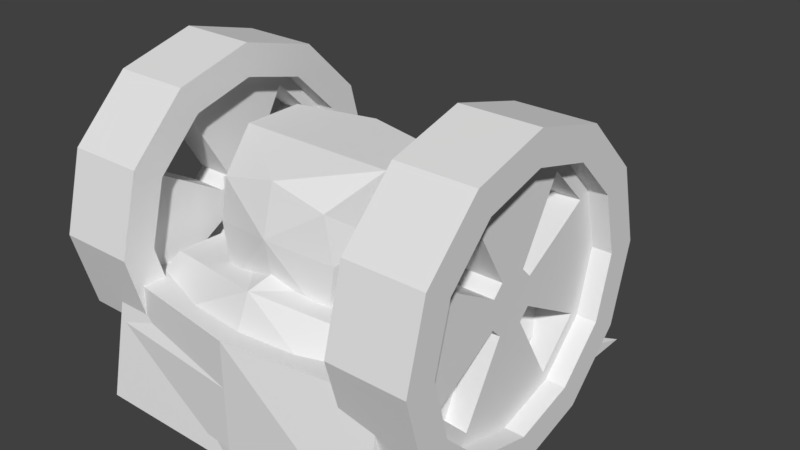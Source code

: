 # Source: Robot_Bodies.blend  (saved by Blender 2.78.0; exported with 4.5.12 LTS)
import bpy
from mathutils import Matrix  # noqa: F401  (used for matrix-valued properties, if any)

bpy.ops.wm.read_factory_settings(use_empty=True)
scene = bpy.context.scene
scene.name = 'Scene'

# ---- collections
col_collection_1 = bpy.data.collections.new('Collection 1'); scene.collection.children.link(col_collection_1)

# ---- world
world_world = bpy.data.worlds.new('World'); scene.world = world_world
world_world.color = (0.05088, 0.05088, 0.05088)
world_world.use_sun_shadow = False
world_world.sun_shadow_jitter_overblur = 0.0
world_world.cycles.sampling_method = 'MANUAL'

# ---- meshes
me_cube_004 = bpy.data.meshes.new('Cube.004')
me_cube_004.from_pydata([(0.375, 0.05625, 0.4437), (0.375, -0.05625, 0.4437), (0.375, -0.05625, 0.5562), (0.375, 0.05625, 0.5562), (0.0, 0.125, 0.375), (0.0, 0.125, 0.6978), (0.0, -0.125, 0.375), (0.25, 0.325, 0.375), (0.25, 0.125, 0.625), (0.25, -0.125, 0.375), (0.25, 0.125, 0.375), (0.25, -0.125, 0.625), (0.0, 0.125, 0.825), (0.25, -0.125, 0.825), (0.0, -0.125, 0.825), (0.25, 0.06586, 0.825), (0.0, -0.2826, 0.3781), (0.2086, -0.2826, 0.5989), (0.0, -0.325, 0.625), (0.0, -0.2826, 0.778), (0.179, -0.2826, 0.4169), (0.179, -0.2826, 0.7392), (0.0, 0.325, 0.375), (0.0, 0.325, 0.625), (0.25, 0.2808, 0.625), (0.375, 0.3965, 0.5), (0.625, 0.3965, 0.5), (0.375, 0.3434, 0.3018), (0.625, 0.3434, 0.3018), (0.375, 0.1982, 0.1567), (0.625, 0.1982, 0.1567), (0.375, -1.547e-08, 0.1035), (0.625, -2.186e-08, 0.1035), (0.375, -0.1982, 0.1567), (0.625, -0.1982, 0.1567), (0.375, -0.3434, 0.3018), (0.625, -0.3434, 0.3018), (0.375, -0.3965, 0.5), (0.625, -0.3965, 0.5), (0.375, -0.3434, 0.6982), (0.625, -0.3434, 0.6982), (0.375, -0.1982, 0.8434), (0.625, -0.1982, 0.8434), (0.375, -1.829e-07, 0.8965), (0.625, -1.813e-07, 0.8965), (0.375, 0.1982, 0.8434), (0.625, 0.1982, 0.8434), (0.375, 0.3434, 0.6982), (0.625, 0.3434, 0.6982), (0.375, 0.5, 0.5), (0.375, 0.433, 0.25), (0.625, 0.433, 0.25), (0.625, 0.5, 0.5), (0.375, 0.25, 0.06699), (0.625, 0.25, 0.06699), (0.375, -2.186e-08, 5.275e-06), (0.625, -2.186e-08, 5.245e-06), (0.375, -0.25, 0.06699), (0.625, -0.25, 0.06699), (0.375, -0.433, 0.25), (0.625, -0.433, 0.25), (0.375, -0.5, 0.5), (0.625, -0.5, 0.5), (0.375, -0.433, 0.75), (0.625, -0.433, 0.75), (0.375, -0.25, 0.933), (0.625, -0.25, 0.933), (0.375, -2.325e-07, 1.0), (0.625, -2.325e-07, 1.0), (0.375, 0.25, 0.933), (0.625, 0.25, 0.933), (0.375, 0.433, 0.75), (0.625, 0.433, 0.75), (0.5625, 0.0384, 0.5222), (0.4375, 0.0384, 0.5222), (0.5625, 0.02217, 0.5384), (0.4375, 0.02217, 0.5384), (0.5625, -2.028e-08, 0.5443), (0.4375, -2.046e-08, 0.5443), (0.5625, -0.02217, 0.5384), (0.4375, -0.02217, 0.5384), (0.5625, -0.0384, 0.5222), (0.4375, -0.0384, 0.5222), (0.4375, 0.09119, 0.5), (0.4375, 0.07897, 0.4544), (0.5625, 0.3965, 0.5), (0.5625, 0.3434, 0.6982), (0.5625, 0.1982, 0.8434), (0.5625, -1.817e-07, 0.8965), (0.5625, -0.1982, 0.8434), (0.5625, -0.3434, 0.6982), (0.5625, -0.3965, 0.5), (0.5625, -0.3434, 0.3018), (0.5625, -0.1982, 0.1567), (0.5625, -2.026e-08, 0.1035), (0.5625, 0.1982, 0.1567), (0.5625, 0.3434, 0.3018), (0.4375, 0.3434, 0.6982), (0.4375, 0.1982, 0.8434), (0.4375, -1.825e-07, 0.8965), (0.4375, -0.1982, 0.8434), (0.4375, -0.3434, 0.6982), (0.4375, -0.3965, 0.5), (0.4375, -0.3434, 0.3018), (0.4375, -0.1982, 0.1567), (0.4375, -1.706e-08, 0.1035), (0.4375, 0.1982, 0.1567), (0.4375, 0.3434, 0.3018), (0.4375, 0.3965, 0.5), (0.4375, 0.3568, 0.5), (0.375, -0.125, 0.625), (0.5625, 0.309, 0.6784), (0.5, 0.309, 0.6784), (0.5625, 0.1784, 0.809), (0.5, 0.1784, 0.809), (0.5625, -1.636e-07, 0.8568), (0.5625, -0.1784, 0.809), (0.5, -0.1784, 0.809), (0.5625, -0.309, 0.6784), (0.5, -0.309, 0.6784), (0.5625, -0.3568, 0.5), (0.5625, -0.309, 0.3216), (0.5, -0.309, 0.3216), (0.5625, -0.1784, 0.191), (0.5, -0.1784, 0.191), (0.5625, -1.823e-08, 0.1432), (0.5625, 0.1784, 0.191), (0.5, 0.1784, 0.191), (0.5625, 0.309, 0.3216), (0.5, 0.309, 0.3216), (0.5625, 0.3568, 0.5), (0.4375, 0.309, 0.6784), (0.4375, 0.1784, 0.809), (0.4375, -1.643e-07, 0.8568), (0.4375, -0.1784, 0.809), (0.4375, -0.309, 0.6784), (0.4375, -0.3568, 0.5), (0.4375, -0.309, 0.3216), (0.4375, -0.1784, 0.191), (0.4375, -1.536e-08, 0.1432), (0.4375, 0.1784, 0.191), (0.4375, 0.309, 0.3216), (0.5625, -0.04434, 0.5), (0.4375, -0.04434, 0.5), (0.5625, -0.0384, 0.4778), (0.4375, -0.0384, 0.4778), (0.5625, -0.02217, 0.4616), (0.4375, -0.02217, 0.4616), (0.5625, -2.444e-09, 0.4557), (0.4375, -1.73e-09, 0.4557), (0.5625, 0.02217, 0.4616), (0.4375, 0.02217, 0.4616), (0.5625, 0.0384, 0.4778), (0.4375, 0.0384, 0.4778), (0.5625, 0.04434, 0.5), (0.4375, 0.04434, 0.5), (0.5625, 0.07897, 0.4544), (0.5625, 0.09119, 0.5), (0.4375, 0.0456, 0.421), (0.5625, 0.0456, 0.421), (0.4375, -3.986e-09, 0.4088), (0.5625, -3.986e-09, 0.4088), (0.4375, -0.0456, 0.421), (0.5625, -0.0456, 0.421), (0.4375, -0.07897, 0.4544), (0.5625, -0.07897, 0.4544), (0.4375, -0.09119, 0.5), (0.5625, -0.09119, 0.5), (0.4375, -0.07897, 0.5456), (0.5625, -0.07897, 0.5456), (0.4375, -0.0456, 0.579), (0.5625, -0.0456, 0.579), (0.4375, -4.24e-08, 0.5912), (0.5625, -4.24e-08, 0.5912), (0.4375, 0.0456, 0.579), (0.5625, 0.0456, 0.579), (0.4375, 0.07897, 0.5456), (0.5625, 0.07897, 0.5456), (0.5625, -0.02217, 0.5), (0.5625, -1.136e-08, 0.5), (0.5625, 0.02217, 0.5), (0.4375, -1.109e-08, 0.5), (0.4375, 0.02217, 0.5), (0.4375, -0.02217, 0.5), (0.5, 0.07897, 0.5456), (0.5, 0.0456, 0.579), (0.5, -0.0456, 0.579), (0.5, -0.07897, 0.5456), (0.375, 0.125, 0.375), (0.5, -0.07897, 0.4544), (0.5, -0.0456, 0.421), (0.375, -0.125, 0.375), (0.5, 0.0456, 0.421), (0.5, 0.07897, 0.4544), (0.375, 0.125, 0.625), (0.4375, -0.05625, 0.5562), (0.4375, -0.05625, 0.4437), (0.4375, 0.05625, 0.4437), (0.4375, 0.05625, 0.5562)], [], [(188, 194, 3, 0), (194, 110, 2, 3), (2, 1, 196, 195), (11, 8, 15, 13), (6, 9, 20, 16), (10, 4, 22, 7), (191, 110, 11, 9), (194, 8, 11, 110), (4, 10, 9, 6), (8, 10, 7, 24), (11, 13, 21, 17), (15, 12, 14, 13), (8, 5, 12, 15), (20, 17, 18, 16), (18, 17, 21, 19), (13, 14, 19, 21), (9, 11, 17, 20), (22, 23, 24, 7), (5, 8, 24, 23), (49, 52, 51, 50), (50, 51, 54, 53), (53, 54, 56, 55), (55, 56, 58, 57), (57, 58, 60, 59), (59, 60, 62, 61), (61, 62, 64, 63), (63, 64, 66, 65), (65, 66, 68, 67), (67, 68, 70, 69), (69, 70, 72, 71), (71, 72, 52, 49), (27, 25, 49, 50), (26, 28, 51, 52), (29, 27, 50, 53), (28, 30, 54, 51), (31, 29, 53, 55), (30, 32, 56, 54), (33, 31, 55, 57), (32, 34, 58, 56), (35, 33, 57, 59), (34, 36, 60, 58), (37, 35, 59, 61), (36, 38, 62, 60), (39, 37, 61, 63), (38, 40, 64, 62), (41, 39, 63, 65), (40, 42, 66, 64), (43, 41, 65, 67), (42, 44, 68, 66), (45, 43, 67, 69), (44, 46, 70, 68), (47, 45, 69, 71), (46, 48, 72, 70), (25, 47, 71, 49), (48, 26, 52, 72), (85, 26, 48, 86), (86, 48, 46, 87), (87, 46, 44, 88), (88, 44, 42, 89), (89, 42, 40, 90), (90, 40, 38, 91), (91, 38, 36, 92), (92, 36, 34, 93), (93, 34, 32, 94), (94, 32, 30, 95), (95, 30, 28, 96), (96, 28, 26, 85), (96, 85, 130, 128), (89, 90, 118, 116), (102, 101, 135, 136), (90, 91, 120, 118), (101, 100, 134, 135), (108, 107, 141, 109), (91, 92, 121, 120), (100, 99, 133, 134), (107, 106, 140, 141), (92, 93, 123, 121), (99, 98, 132, 133), (85, 86, 111, 130), (106, 105, 139, 140), (93, 94, 125, 123), (98, 97, 131, 132), (86, 87, 113, 111), (105, 104, 138, 139), (94, 95, 126, 125), (97, 108, 109, 131), (87, 88, 115, 113), (104, 103, 137, 138), (95, 96, 128, 126), (88, 89, 116, 115), (103, 102, 136, 137), (25, 108, 97, 47), (47, 97, 98, 45), (45, 98, 99, 43), (43, 99, 100, 41), (41, 100, 101, 39), (39, 101, 102, 37), (37, 102, 103, 35), (35, 103, 104, 33), (33, 104, 105, 31), (31, 105, 106, 29), (29, 106, 107, 27), (27, 107, 108, 25), (123, 163, 190, 124), (140, 127, 129, 141), (83, 109, 141, 84), (176, 131, 109, 83), (137, 122, 124, 138), (157, 130, 111, 177), (156, 128, 130, 157), (134, 117, 119, 135), (174, 132, 114, 185), (172, 133, 132, 174), (131, 112, 114, 132), (125, 161, 163, 123), (126, 159, 161, 125), (127, 126, 128, 129), (184, 112, 131, 176), (177, 111, 112, 184), (122, 121, 123, 124), (193, 129, 128, 156), (84, 141, 129, 193), (117, 116, 118, 119), (170, 134, 133, 172), (186, 117, 134, 170), (112, 111, 113, 114), (127, 192, 159, 126), (73, 154, 157, 177), (82, 143, 166, 168), (154, 152, 156, 157), (144, 142, 167, 165), (153, 155, 83, 84), (75, 73, 177, 175), (143, 145, 164, 166), (140, 158, 192, 127), (74, 76, 174, 176), (146, 144, 165, 163), (185, 175, 177, 184), (77, 75, 175, 173), (145, 147, 162, 164), (171, 116, 117, 186), (76, 78, 172, 174), (148, 146, 163, 161), (173, 115, 116, 171), (79, 77, 173, 171), (147, 149, 160, 162), (187, 169, 171, 186), (78, 80, 170, 172), (150, 148, 161, 159), (139, 160, 158, 140), (81, 79, 171, 169), (149, 151, 158, 160), (138, 162, 160, 139), (80, 82, 168, 170), (152, 150, 159, 156), (190, 163, 165, 189), (124, 190, 162, 138), (151, 153, 84, 158), (118, 169, 187, 119), (155, 74, 176, 83), (142, 81, 169, 167), (193, 156, 159, 192), (120, 167, 169, 118), (178, 179, 77, 79), (180, 179, 148, 150), (75, 77, 179, 180), (146, 148, 179, 178), (150, 152, 154, 180), (75, 180, 154, 73), (79, 81, 142, 178), (146, 178, 142, 144), (181, 182, 151, 149), (181, 183, 80, 78), (149, 147, 183, 181), (78, 76, 182, 181), (155, 182, 76, 74), (151, 182, 155, 153), (143, 183, 147, 145), (80, 183, 143, 82), (121, 165, 167, 120), (84, 193, 192, 158), (122, 189, 165, 121), (137, 164, 189, 122), (162, 190, 189, 164), (136, 166, 164, 137), (135, 168, 166, 136), (168, 187, 186, 170), (175, 113, 115, 173), (185, 114, 113, 175), (174, 185, 184, 176), (119, 187, 168, 135), (1, 0, 197, 196), (191, 188, 0, 1), (10, 188, 191, 9), (10, 8, 194, 188), (3, 2, 195, 198), (0, 3, 198, 197), (195, 196, 197, 198), (110, 191, 1, 2)])
_uv = me_cube_004.uv_layers.new(name='UVMap')
_uv.uv.foreach_set('vector', [0.5144, 0.3515, 0.5125, 0.4108, 0.4977, 0.3958, 0.498, 0.3682, 0.5125, 0.4108, 0.4538, 0.4131, 0.4706, 0.3967, 0.4977, 0.3958, 0.4706, 0.3967, 0.4712, 0.3696, 0.481, 0.378, 0.4793, 0.3862, 0.4004, 0.4627, 0.6171, 0.5144, 0.5149, 0.6441, 0.3889, 0.6209, 0.2868, 9.391e-05, 0.3759, 0.275, 0.2429, 0.2956, 0.0895, 0.1449, 0.5641, 0.2979, 0.6317, 0.007172, 0.8939, 0.1555, 0.7197, 0.3132, 0.4572, 0.3554, 0.4538, 0.4131, 0.4004, 0.4627, 0.3759, 0.275, 0.5125, 0.4108, 0.6171, 0.5144, 0.4004, 0.4627, 0.4538, 0.4131, 0.6317, 0.007172, 0.5641, 0.2979, 0.3759, 0.275, 0.2868, 9.391e-05, 0.6171, 0.5144, 0.5641, 0.2979, 0.7197, 0.3132, 0.7163, 0.4596, 0.4004, 0.4627, 0.3889, 0.6209, 0.2485, 0.5706, 0.2532, 0.4457, 0.5149, 0.6441, 0.6487, 0.8822, 0.2807, 0.8822, 0.3889, 0.6209, 0.6171, 0.5144, 0.8006, 0.772, 0.6487, 0.8822, 0.5149, 0.6441, 0.2429, 0.2956, 0.2532, 0.4457, 9.391e-05, 0.4922, 0.0895, 0.1449, 9.391e-05, 0.4922, 0.2532, 0.4457, 0.2485, 0.5706, 0.08946, 0.7192, 0.3889, 0.6209, 0.2807, 0.8822, 0.08946, 0.7192, 0.2485, 0.5706, 0.3759, 0.275, 0.4004, 0.4627, 0.2532, 0.4457, 0.2429, 0.2956, 0.8939, 0.1555, 0.9999, 0.4953, 0.7163, 0.4596, 0.7197, 0.3132, 0.8006, 0.772, 0.6171, 0.5144, 0.7163, 0.4596, 0.9999, 0.4953, 0.0, 0.0, 1.0, 0.0, 1.0, 1.0, 0.0, 1.0, 0.0, 0.0, 1.0, 0.0, 1.0, 1.0, 0.0, 1.0, 0.0, 0.0, 1.0, 0.0, 1.0, 1.0, 0.0, 1.0, 0.0, 0.0, 1.0, 0.0, 1.0, 1.0, 0.0, 1.0, 0.0, 0.0, 1.0, 0.0, 1.0, 1.0, 0.0, 1.0, 0.0, 0.0, 1.0, 0.0, 1.0, 1.0, 0.0, 1.0, 0.0, 0.0, 1.0, 0.0, 1.0, 1.0, 0.0, 1.0, 0.0, 0.0, 1.0, 0.0, 1.0, 1.0, 0.0, 1.0, 0.0, 0.0, 1.0, 0.0, 1.0, 1.0, 0.0, 1.0, 0.0, 0.0, 1.0, 0.0, 1.0, 1.0, 0.0, 1.0, 0.0, 0.0, 1.0, 0.0, 1.0, 1.0, 0.0, 1.0, 0.0, 0.0, 1.0, 0.0, 1.0, 1.0, 0.0, 1.0, 0.0, 0.0, 1.0, 0.0, 1.0, 1.0, 0.0, 1.0, 0.0, 0.0, 1.0, 0.0, 1.0, 1.0, 0.0, 1.0, 0.0, 0.0, 1.0, 0.0, 1.0, 1.0, 0.0, 1.0, 0.0, 0.0, 1.0, 0.0, 1.0, 1.0, 0.0, 1.0, 0.0, 0.0, 1.0, 0.0, 1.0, 1.0, 0.0, 1.0, 0.0, 0.0, 1.0, 0.0, 1.0, 1.0, 0.0, 1.0, 0.0, 0.0, 1.0, 0.0, 1.0, 1.0, 0.0, 1.0, 0.0, 0.0, 1.0, 0.0, 1.0, 1.0, 0.0, 1.0, 0.0, 0.0, 1.0, 0.0, 1.0, 1.0, 0.0, 1.0, 0.0, 0.0, 1.0, 0.0, 1.0, 1.0, 0.0, 1.0, 0.0, 0.0, 1.0, 0.0, 1.0, 1.0, 0.0, 1.0, 0.0, 0.0, 1.0, 0.0, 1.0, 1.0, 0.0, 1.0, 0.0, 0.0, 1.0, 0.0, 1.0, 1.0, 0.0, 1.0, 0.0, 0.0, 1.0, 0.0, 1.0, 1.0, 0.0, 1.0, 0.0, 0.0, 1.0, 0.0, 1.0, 1.0, 0.0, 1.0, 0.0, 0.0, 1.0, 0.0, 1.0, 1.0, 0.0, 1.0, 0.0, 0.0, 1.0, 0.0, 1.0, 1.0, 0.0, 1.0, 0.0, 0.0, 1.0, 0.0, 1.0, 1.0, 0.0, 1.0, 0.0, 0.0, 1.0, 0.0, 1.0, 1.0, 0.0, 1.0, 0.0, 0.0, 1.0, 0.0, 1.0, 1.0, 0.0, 1.0, 0.0, 0.0, 1.0, 0.0, 1.0, 1.0, 0.0, 1.0, 0.0, 0.0, 1.0, 0.0, 1.0, 1.0, 0.0, 1.0, 0.0, 0.0, 1.0, 0.0, 1.0, 1.0, 0.0, 1.0, 0.0, 0.0, 1.0, 0.0, 1.0, 1.0, 0.0, 1.0, 0.0, 0.0, 1.0, 0.0, 1.0, 1.0, 0.0, 1.0, 0.0, 0.0, 1.0, 0.0, 1.0, 1.0, 0.0, 1.0, 0.0, 0.0, 1.0, 0.0, 1.0, 1.0, 0.0, 1.0, 0.0, 0.0, 1.0, 0.0, 1.0, 1.0, 0.0, 1.0, 0.0, 0.0, 1.0, 0.0, 1.0, 1.0, 0.0, 1.0, 0.0, 0.0, 1.0, 0.0, 1.0, 1.0, 0.0, 1.0, 0.0, 0.0, 1.0, 0.0, 1.0, 1.0, 0.0, 1.0, 0.0, 0.0, 1.0, 0.0, 1.0, 1.0, 0.0, 1.0, 0.0, 0.0, 1.0, 0.0, 1.0, 1.0, 0.0, 1.0, 0.0, 0.0, 1.0, 0.0, 1.0, 1.0, 0.0, 1.0, 0.0, 0.0, 1.0, 0.0, 1.0, 1.0, 0.0, 1.0, 0.0, 0.0, 1.0, 0.0, 1.0, 1.0, 0.0, 1.0, 0.0, 0.0, 1.0, 0.0, 1.0, 1.0, 0.0, 1.0, 0.0, 0.0, 1.0, 0.0, 1.0, 1.0, 0.0, 1.0, 0.0, 0.0, 1.0, 0.0, 1.0, 1.0, 0.0, 1.0, 0.0, 0.0, 1.0, 0.0, 1.0, 1.0, 0.0, 1.0, 0.0, 0.0, 1.0, 0.0, 1.0, 1.0, 0.0, 1.0, 0.0, 0.0, 1.0, 0.0, 1.0, 1.0, 0.0, 1.0, 0.0, 0.0, 1.0, 0.0, 1.0, 1.0, 0.0, 1.0, 0.0, 0.0, 1.0, 0.0, 1.0, 1.0, 0.0, 1.0, 0.0, 0.0, 1.0, 0.0, 1.0, 1.0, 0.0, 1.0, 0.0, 0.0, 1.0, 0.0, 1.0, 1.0, 0.0, 1.0, 0.0, 0.0, 1.0, 0.0, 1.0, 1.0, 0.0, 1.0, 0.0, 0.0, 1.0, 0.0, 1.0, 1.0, 0.0, 1.0, 0.0, 0.0, 1.0, 0.0, 1.0, 1.0, 0.0, 1.0, 0.0, 0.0, 1.0, 0.0, 1.0, 1.0, 0.0, 1.0, 0.0, 0.0, 1.0, 0.0, 1.0, 1.0, 0.0, 1.0, 0.0, 0.0, 1.0, 0.0, 1.0, 1.0, 0.0, 1.0, 0.0, 0.0, 1.0, 0.0, 1.0, 1.0, 0.0, 1.0, 0.0, 0.0, 1.0, 0.0, 1.0, 1.0, 0.0, 1.0, 0.0, 0.0, 1.0, 0.0, 1.0, 1.0, 0.0, 1.0, 0.0, 0.0, 1.0, 0.0, 1.0, 1.0, 0.0, 1.0, 0.0, 0.0, 1.0, 0.0, 1.0, 1.0, 0.0, 1.0, 0.0, 0.0, 1.0, 0.0, 1.0, 1.0, 0.0, 1.0, 0.0, 0.0, 1.0, 0.0, 1.0, 1.0, 0.0, 1.0, 0.0, 0.0, 1.0, 0.0, 1.0, 1.0, 0.0, 1.0, 0.0, 0.0, 1.0, 0.0, 1.0, 1.0, 0.0, 1.0, 0.0, 0.0, 1.0, 0.0, 1.0, 1.0, 0.0, 1.0, 0.0, 0.0, 1.0, 0.0, 1.0, 1.0, 0.0, 1.0, 0.0, 0.0, 1.0, 0.0, 1.0, 1.0, 0.0, 1.0, 0.0, 0.0, 1.0, 0.0, 1.0, 1.0, 0.0, 1.0, 0.0, 0.0, 1.0, 0.0, 1.0, 1.0, 0.0, 1.0, 0.0, 0.0, 1.0, 0.0, 1.0, 1.0, 0.0, 1.0, 0.0, 0.0, 1.0, 0.0, 1.0, 1.0, 0.0, 1.0, 0.0, 0.0, 1.0, 0.0, 1.0, 1.0, 0.0, 1.0, 0.0, 0.0, 1.0, 0.0, 1.0, 1.0, 0.0, 1.0, 0.0, 0.0, 1.0, 0.0, 1.0, 1.0, 0.0, 1.0, 0.0, 0.0, 1.0, 0.0, 1.0, 1.0, 0.0, 1.0, 0.0, 0.0, 1.0, 0.0, 1.0, 1.0, 0.0, 1.0, 0.0, 0.0, 1.0, 0.0, 1.0, 1.0, 0.0, 1.0, 0.0, 0.0, 1.0, 0.0, 1.0, 1.0, 0.0, 1.0, 0.0, 0.0, 1.0, 0.0, 1.0, 1.0, 0.0, 1.0, 0.0, 0.0, 1.0, 0.0, 1.0, 1.0, 0.0, 1.0, 0.0, 0.0, 1.0, 0.0, 1.0, 1.0, 0.0, 1.0, 0.0, 0.0, 1.0, 0.0, 1.0, 1.0, 0.0, 1.0, 0.0, 0.0, 1.0, 0.0, 1.0, 1.0, 0.0, 1.0, 0.0, 0.0, 1.0, 0.0, 1.0, 1.0, 0.0, 1.0, 0.0, 0.0, 1.0, 0.0, 1.0, 1.0, 0.0, 1.0, 0.0, 0.0, 1.0, 0.0, 1.0, 1.0, 0.0, 1.0, 0.0, 0.0, 1.0, 0.0, 1.0, 1.0, 0.0, 1.0, 0.0, 0.0, 1.0, 0.0, 1.0, 1.0, 0.0, 1.0, 0.0, 0.0, 1.0, 0.0, 1.0, 1.0, 0.0, 1.0, 0.0, 0.0, 1.0, 0.0, 1.0, 1.0, 0.0, 1.0, 0.0, 0.0, 1.0, 0.0, 1.0, 1.0, 0.0, 1.0, 0.0, 0.0, 1.0, 0.0, 1.0, 1.0, 0.0, 1.0, 0.0, 0.0, 1.0, 0.0, 1.0, 1.0, 0.0, 1.0, 0.0, 0.0, 1.0, 0.0, 1.0, 1.0, 0.0, 1.0, 0.0, 0.0, 1.0, 0.0, 1.0, 1.0, 0.0, 1.0, 0.0, 0.0, 1.0, 0.0, 1.0, 1.0, 0.0, 1.0, 0.0, 0.0, 1.0, 0.0, 1.0, 1.0, 0.0, 1.0, 0.0, 0.0, 1.0, 0.0, 1.0, 1.0, 0.0, 1.0, 0.0, 0.0, 1.0, 0.0, 1.0, 1.0, 0.0, 1.0, 0.0, 0.0, 1.0, 0.0, 1.0, 1.0, 0.0, 1.0, 0.0, 0.0, 1.0, 0.0, 1.0, 1.0, 0.0, 1.0, 0.0, 0.0, 1.0, 0.0, 1.0, 1.0, 0.0, 1.0, 0.0, 0.0, 1.0, 0.0, 1.0, 1.0, 0.0, 1.0, 0.0, 0.0, 1.0, 0.0, 1.0, 1.0, 0.0, 1.0, 0.0, 0.0, 1.0, 0.0, 1.0, 1.0, 0.0, 1.0, 0.0, 0.0, 1.0, 0.0, 1.0, 1.0, 0.0, 1.0, 0.0, 0.0, 1.0, 0.0, 1.0, 1.0, 0.0, 1.0, 0.0, 0.0, 1.0, 0.0, 1.0, 1.0, 0.0, 1.0, 0.0, 0.0, 1.0, 0.0, 1.0, 1.0, 0.0, 1.0, 0.0, 0.0, 1.0, 0.0, 1.0, 1.0, 0.0, 1.0, 0.0, 0.0, 1.0, 0.0, 1.0, 1.0, 0.0, 1.0, 0.0, 0.0, 1.0, 0.0, 1.0, 1.0, 0.0, 1.0, 0.0, 0.0, 1.0, 0.0, 1.0, 1.0, 0.0, 1.0, 0.0, 0.0, 1.0, 0.0, 1.0, 1.0, 0.0, 1.0, 0.0, 0.0, 1.0, 0.0, 1.0, 1.0, 0.0, 1.0, 0.0, 0.0, 1.0, 0.0, 1.0, 1.0, 0.0, 1.0, 0.0, 0.0, 1.0, 0.0, 1.0, 1.0, 0.0, 1.0, 0.0, 0.0, 1.0, 0.0, 1.0, 1.0, 0.0, 1.0, 0.0, 0.0, 1.0, 0.0, 1.0, 1.0, 0.0, 1.0, 0.0, 0.0, 1.0, 0.0, 1.0, 1.0, 0.0, 1.0, 0.0, 0.0, 1.0, 0.0, 1.0, 1.0, 0.0, 1.0, 0.0, 0.0, 1.0, 0.0, 1.0, 1.0, 0.0, 1.0, 0.0, 0.0, 1.0, 0.0, 1.0, 1.0, 0.0, 1.0, 0.0, 0.0, 1.0, 0.0, 1.0, 1.0, 0.0, 1.0, 0.0, 0.0, 1.0, 0.0, 1.0, 1.0, 0.0, 1.0, 0.0, 0.0, 1.0, 0.0, 1.0, 1.0, 0.0, 1.0, 0.0, 0.0, 1.0, 0.0, 1.0, 1.0, 0.0, 1.0, 0.0, 0.0, 1.0, 0.0, 1.0, 1.0, 0.0, 1.0, 0.0, 0.0, 1.0, 0.0, 1.0, 1.0, 0.0, 1.0, 0.0, 0.0, 1.0, 0.0, 1.0, 1.0, 0.0, 1.0, 0.0, 0.0, 1.0, 0.0, 1.0, 1.0, 0.0, 1.0, 0.0, 0.0, 1.0, 0.0, 1.0, 1.0, 0.0, 1.0, 0.0, 0.0, 1.0, 0.0, 1.0, 1.0, 0.0, 1.0, 0.0, 0.0, 1.0, 0.0, 1.0, 1.0, 0.0, 1.0, 0.0, 0.0, 1.0, 0.0, 1.0, 1.0, 0.0, 1.0, 0.0, 0.0, 1.0, 0.0, 1.0, 1.0, 0.0, 1.0, 0.0, 0.0, 1.0, 0.0, 1.0, 1.0, 0.0, 1.0, 0.0, 0.0, 1.0, 0.0, 1.0, 1.0, 0.0, 1.0, 0.0, 0.0, 1.0, 0.0, 1.0, 1.0, 0.0, 1.0, 0.0, 0.0, 1.0, 0.0, 1.0, 1.0, 0.0, 1.0, 0.0, 0.0, 1.0, 0.0, 1.0, 1.0, 0.0, 1.0, 0.0, 0.0, 1.0, 0.0, 1.0, 1.0, 0.0, 1.0, 0.0, 0.0, 1.0, 0.0, 1.0, 1.0, 0.0, 1.0, 0.0, 0.0, 1.0, 0.0, 1.0, 1.0, 0.0, 1.0, 0.0, 0.0, 1.0, 0.0, 1.0, 1.0, 0.0, 1.0, 0.0, 0.0, 1.0, 0.0, 1.0, 1.0, 0.0, 1.0, 0.0, 0.0, 1.0, 0.0, 1.0, 1.0, 0.0, 1.0, 0.0, 0.0, 1.0, 0.0, 1.0, 1.0, 0.0, 1.0, 0.0, 0.0, 1.0, 0.0, 1.0, 1.0, 0.0, 1.0, 0.0, 0.0, 1.0, 0.0, 1.0, 1.0, 0.0, 1.0, 0.0, 0.0, 1.0, 0.0, 1.0, 1.0, 0.0, 1.0, 0.0, 0.0, 1.0, 0.0, 1.0, 1.0, 0.0, 1.0, 0.0, 0.0, 1.0, 0.0, 1.0, 1.0, 0.0, 1.0, 0.0, 0.0, 1.0, 0.0, 1.0, 1.0, 0.0, 1.0, 0.0, 0.0, 1.0, 0.0, 1.0, 1.0, 0.0, 1.0, 0.0, 0.0, 1.0, 0.0, 1.0, 1.0, 0.0, 1.0, 0.0, 0.0, 1.0, 0.0, 1.0, 1.0, 0.0, 1.0, 0.0, 0.0, 1.0, 0.0, 1.0, 1.0, 0.0, 1.0, 0.0, 0.0, 1.0, 0.0, 1.0, 1.0, 0.0, 1.0, 0.0, 0.0, 1.0, 0.0, 1.0, 1.0, 0.0, 1.0, 0.0, 0.0, 1.0, 0.0, 1.0, 1.0, 0.0, 1.0, 0.0, 0.0, 1.0, 0.0, 1.0, 1.0, 0.0, 1.0, 0.0, 0.0, 1.0, 0.0, 1.0, 1.0, 0.0, 1.0, 0.4712, 0.3696, 0.498, 0.3682, 0.4893, 0.3789, 0.481, 0.378, 0.4572, 0.3554, 0.5144, 0.3515, 0.498, 0.3682, 0.4712, 0.3696, 0.5641, 0.2979, 0.5144, 0.3515, 0.4572, 0.3554, 0.3759, 0.275, 0.5641, 0.2979, 0.6171, 0.5144, 0.5125, 0.4108, 0.5144, 0.3515, 0.4977, 0.3958, 0.4706, 0.3967, 0.4793, 0.3862, 0.4876, 0.3871, 0.498, 0.3682, 0.4977, 0.3958, 0.4876, 0.3871, 0.4893, 0.3789, 0.4793, 0.3862, 0.481, 0.378, 0.4893, 0.3789, 0.4876, 0.3871, 0.4538, 0.4131, 0.4572, 0.3554, 0.4712, 0.3696, 0.4706, 0.3967])
me_cube_004.use_remesh_preserve_volume = False
me_cube_004.use_remesh_preserve_attributes = False
me_cube_004.use_mirror_vertex_groups = False
me_cube_004.update()
me_cube_003 = bpy.data.meshes.new('Cube.003')
me_cube_003.from_pydata([(-0.5, -0.5, 0.0), (-0.4808, -0.4328, 0.4), (-0.5, 0.7297, 0.0), (-0.4159, 0.0, 0.3771), (0.5, -0.5, 0.0), (0.4808, -0.4328, 0.4), (0.5, 0.7297, 0.0), (0.4159, 0.0, 0.3771), (0.0, 0.5, 0.0), (0.0, 0.0, 0.3771), (0.0, -0.5, 0.0), (0.0, -0.5, 0.4)], [], [(0, 1, 3, 2), (8, 9, 7, 6), (6, 7, 5, 4), (10, 11, 1, 0), (8, 6, 4, 10), (9, 3, 1, 11), (7, 9, 11, 5), (2, 8, 10, 0), (4, 5, 11, 10), (2, 3, 9, 8)])
_uv = me_cube_003.uv_layers.new(name='UVMap')
_uv.uv.foreach_set('vector', [0.3536, 0.02307, 0.3579, 0.3173, 0.2311, 0.3663, 8.643e-05, 0.1906, 0.5205, 0.8054, 0.7325, 0.8054, 0.7388, 0.9093, 0.529, 0.9838, 0.9999, 0.1906, 0.7689, 0.3663, 0.6421, 0.3173, 0.6464, 0.02307, 0.5, 0.02728, 0.5, 0.3173, 0.3579, 0.3173, 0.3536, 0.02307, 0.5205, 0.8054, 0.529, 0.9838, 0.1778, 0.9282, 0.1876, 0.8054, 0.7325, 0.8054, 0.7388, 0.7015, 0.844, 0.6897, 0.8573, 0.8054, 0.7388, 0.9093, 0.7325, 0.8054, 0.8573, 0.8054, 0.844, 0.9211, 0.529, 0.627, 0.5205, 0.8054, 0.1876, 0.8054, 0.1778, 0.6825, 0.6464, 0.02307, 0.6421, 0.3173, 0.5, 0.3173, 0.5, 0.02728, 0.529, 0.627, 0.7388, 0.7015, 0.7325, 0.8054, 0.5205, 0.8054])
me_cube_003.use_remesh_preserve_volume = False
me_cube_003.use_remesh_preserve_attributes = False
me_cube_003.use_mirror_vertex_groups = False
me_cube_003.update()
me_cube_002 = bpy.data.meshes.new('Cube.002')
me_cube_002.from_pydata([(0.4171, -0.4011, 0.0), (0.3877, -0.2991, 0.4484), (0.438, 0.438, 0.0), (0.349, 0.3719, 0.4398), (0.0, 0.7076, 0.0), (0.0, 0.6392, 0.41), (0.0, -0.438, 0.0), (0.0, -0.3915, 0.5), (0.4917, 0.5, 0.25), (0.4677, -0.4579, 0.25), (0.0, -0.5, 0.25), (0.0, 0.8077, 0.25), (0.4275, 0.01845, 0.0), (0.3683, 0.0364, 0.4441), (0.0, 0.1239, 0.5795), (0.0, 0.1348, 0.0), (0.4797, 0.02106, 0.25), (0.5, 0.5, 0.05), (0.4761, -0.4579, 0.05), (0.0, -0.5, 0.05), (0.0, 0.8077, 0.05), (0.488, 0.02106, 0.05)], [], [(11, 5, 3, 8), (16, 13, 1, 9), (15, 12, 0, 6), (13, 14, 7, 1), (9, 1, 7, 10), (18, 9, 10, 19), (21, 16, 9, 18), (20, 11, 8, 17), (17, 8, 16, 21), (3, 5, 14, 13), (4, 2, 12, 15), (8, 3, 13, 16), (2, 17, 21, 12), (4, 20, 17, 2), (12, 21, 18, 0), (0, 18, 19, 6)])
_uv = me_cube_002.uv_layers.new(name='UVMap')
_uv.uv.foreach_set('vector', [0.9981, 0.1903, 0.9316, 0.3187, 0.6677, 0.3065, 0.6969, 0.1704, 0.4536, 0.1776, 0.4592, 0.3104, 0.2474, 0.2887, 0.2208, 0.1577, 0.4983, 0.5436, 0.4364, 0.7711, 0.2131, 0.7655, 0.1935, 0.5436, 0.414, 0.7805, 0.4709, 0.9867, 0.1935, 0.9867, 0.2352, 0.7769, 0.2208, 0.1577, 0.2474, 0.2887, 0.0164, 0.3187, 0.0001285, 0.1616, 0.2316, 0.07957, 0.2208, 0.1577, 0.0001285, 0.1616, 0.006791, 0.0407, 0.4541, 0.05566, 0.4536, 0.1776, 0.2208, 0.1577, 0.2316, 0.07957, 0.9999, 0.06663, 0.9981, 0.1903, 0.6969, 0.1704, 0.6986, 0.07753, 0.6986, 0.07753, 0.6969, 0.1704, 0.4536, 0.1776, 0.4541, 0.05566, 0.5928, 0.7803, 0.757, 0.9477, 0.4709, 0.9867, 0.414, 0.7805, 0.8031, 0.5436, 0.6596, 0.7767, 0.4364, 0.7711, 0.4983, 0.5436, 0.6969, 0.1704, 0.6677, 0.3065, 0.4592, 0.3104, 0.4536, 0.1776, 0.6852, 0.03159, 0.6986, 0.07753, 0.4541, 0.05566, 0.4514, 0.01423, 0.9639, 0.006986, 0.9999, 0.06663, 0.6986, 0.07753, 0.6852, 0.03159, 0.4514, 0.01423, 0.4541, 0.05566, 0.2316, 0.07957, 0.2334, 0.03877, 0.2334, 0.03877, 0.2316, 0.07957, 0.006791, 0.0407, 0.01695, 0.0001285])
me_cube_002.use_remesh_preserve_volume = False
me_cube_002.use_remesh_preserve_attributes = False
me_cube_002.use_mirror_vertex_groups = False
me_cube_002.update()

# ---- objects
ob_robotbody_03 = bpy.data.objects.new('RobotBody_03', me_cube_004)
ob_robotbody_02 = bpy.data.objects.new('RobotBody_02', me_cube_003)
ob_robotbody_01 = bpy.data.objects.new('RobotBody_01', me_cube_002)

# ---- transforms, parenting, visibility, modifiers, constraints
ob_robotbody_03.location = (0.0, 0.0, -5.228e-06)
ob_robotbody_03.hide_viewport = True
ob_robotbody_03.lineart.crease_threshold = 0.0
_m = ob_robotbody_03.modifiers.new('Mirror', 'MIRROR')
_m.use_clip = True
ob_robotbody_02.location = (0.0, 0.0, 0.0)
ob_robotbody_02.lineart.crease_threshold = 0.0
ob_robotbody_01.location = (0.0, 0.0, 0.0)
ob_robotbody_01.lineart.crease_threshold = 0.0
_m = ob_robotbody_01.modifiers.new('Mirror', 'MIRROR')
_m.use_clip = True

# ---- collection membership
col_collection_1.objects.link(ob_robotbody_03)
col_collection_1.objects.link(ob_robotbody_02)
col_collection_1.objects.link(ob_robotbody_01)

# ---- scene / render settings (as saved in the file)
scene.frame_start = 1; scene.frame_end = 250; scene.frame_set(1)
scene.render.engine = 'BLENDER_EEVEE_NEXT'
scene.render.resolution_percentage = 50
scene.render.dither_intensity = 0.0
scene.cycles.use_denoising = False
scene.cycles.samples = 128
scene.cycles.sampling_pattern = 'TABULATED_SOBOL'
scene.cycles.light_sampling_threshold = 0.0
scene.cycles.use_adaptive_sampling = False
scene.cycles.use_light_tree = False
scene.cycles.blur_glossy = 0.0
scene.cycles.sample_clamp_indirect = 0.0
scene.view_settings.view_transform = 'Standard'
bpy.context.view_layer.update()

# ---- added for rendering (the .blend has no active camera and no usable light): camera, sun
cam_auto = bpy.data.cameras.new('AutoCamera')
cam_auto.lens = 50.0
cam_auto.sensor_width = 36.0
cam_auto.clip_end = 1000.0
ob_auto_camera = bpy.data.objects.new('AutoCamera', cam_auto)
scene.collection.objects.link(ob_auto_camera)
ob_auto_camera.location = (1.90733, -2.05994, 1.97586)
ob_auto_camera.rotation_euler = (1.09748, -7.21219e-08, 0.694738)
scene.camera = ob_auto_camera
light_auto_sun = bpy.data.lights.new('AutoSun', 'SUN')
light_auto_sun.energy = 3.0
light_auto_sun.angle = 0.0523599
ob_auto_sun = bpy.data.objects.new('AutoSun', light_auto_sun)
scene.collection.objects.link(ob_auto_sun)
ob_auto_sun.rotation_euler = (0.872665, 0.174533, 0.523599)
bpy.context.view_layer.update()
